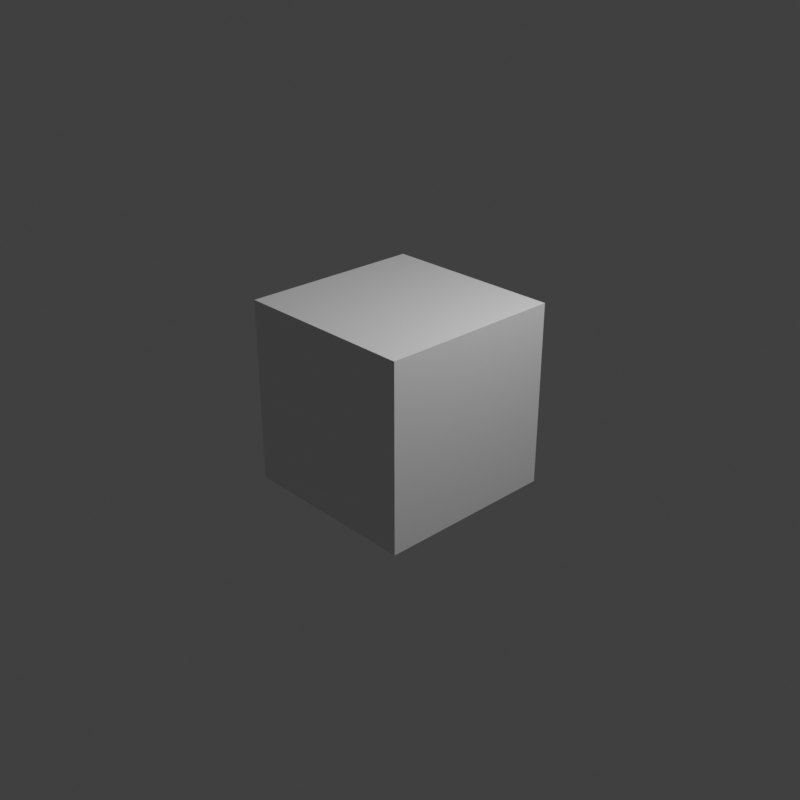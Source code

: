 # Source: Falabella.blend  (saved by Blender 3.1.7; exported with 4.5.12 LTS)
import bpy
from mathutils import Matrix  # noqa: F401  (used for matrix-valued properties, if any)

bpy.ops.wm.read_factory_settings(use_empty=True)
scene = bpy.context.scene
scene.name = 'Scene'

# ---- collections
col_collection = bpy.data.collections.new('Collection'); scene.collection.children.link(col_collection)

# ---- materials (node trees are filled in below, after node groups)
mat_material = bpy.data.materials.new('Material')
mat_material.alpha_threshold = 0.0
mat_material.use_transparent_shadow = False
mat_material.line_color = (0.0, 0.0, 0.0, 1.0)

# ---- material node trees
mat_material.use_nodes = True; mat_material.node_tree.nodes.clear()
_N = mat_material.node_tree.nodes; _L = mat_material.node_tree.links
n0 = _N.new('ShaderNodeOutputMaterial'); n0.name = 'Material Output'; n0.location = (300, 300)
n1 = _N.new('ShaderNodeBsdfPrincipled'); n1.name = 'Principled BSDF'; n1.location = (10, 300)
n1.distribution = 'GGX'
n1.subsurface_method = 'RANDOM_WALK_SKIN'
n1.inputs[2].default_value = 0.4
n1.inputs[3].default_value = 1.45
n1.inputs[27].default_value = (0.0, 0.0, 0.0, 1.0)
n1.inputs[28].default_value = 1.0
_L.new(n1.outputs[0], n0.inputs[0])
n0.is_active_output = True

# ---- world
world_world = bpy.data.worlds.new('World'); scene.world = world_world
world_world.use_nodes = True; world_world.node_tree.nodes.clear()
_N = world_world.node_tree.nodes; _L = world_world.node_tree.links
n0 = _N.new('ShaderNodeOutputWorld'); n0.name = 'World Output'; n0.location = (300, 300)
n1 = _N.new('ShaderNodeBackground'); n1.name = 'Background'; n1.location = (10, 300)
n1.inputs[0].default_value = (0.05088, 0.05088, 0.05088, 1.0)
_L.new(n1.outputs[0], n0.inputs[0])
n0.is_active_output = True
world_world.color = (0.05088, 0.05088, 0.05088)
world_world.use_sun_shadow = False
world_world.sun_shadow_jitter_overblur = 0.0

# ---- cameras
cam_camera = bpy.data.cameras.new('Camera')
cam_camera.clip_end = 100.0
cam_camera.ortho_scale = 7.314

# ---- lights
light_light = bpy.data.lights.new('Light', 'POINT')
light_light.transmission_factor = 0.0
light_light.energy = 1000.0
light_light.shadow_soft_size = 0.1
light_light.shadow_maximum_resolution = 0.006
light_light.use_absolute_resolution = True

# ---- meshes
me_cube = bpy.data.meshes.new('Cube')
me_cube.from_pydata([(1.0, 1.0, 1.0), (1.0, 1.0, -1.0), (1.0, -1.0, 1.0), (1.0, -1.0, -1.0), (-1.0, 1.0, 1.0), (-1.0, 1.0, -1.0), (-1.0, -1.0, 1.0), (-1.0, -1.0, -1.0)], [], [(0, 4, 6, 2), (3, 2, 6, 7), (7, 6, 4, 5), (5, 1, 3, 7), (1, 0, 2, 3), (5, 4, 0, 1)])
_uv = me_cube.uv_layers.new(name='UVMap')
_uv.uv.foreach_set('vector', [0.625, 0.5, 0.875, 0.5, 0.875, 0.75, 0.625, 0.75, 0.375, 0.75, 0.625, 0.75, 0.625, 1.0, 0.375, 1.0, 0.375, 0.0, 0.625, 0.0, 0.625, 0.25, 0.375, 0.25, 0.125, 0.5, 0.375, 0.5, 0.375, 0.75, 0.125, 0.75, 0.375, 0.5, 0.625, 0.5, 0.625, 0.75, 0.375, 0.75, 0.375, 0.25, 0.625, 0.25, 0.625, 0.5, 0.375, 0.5])
me_cube.materials.append(mat_material)
me_cube.use_remesh_preserve_volume = False
me_cube.use_remesh_preserve_attributes = False
me_cube.use_mirror_vertex_groups = False
me_cube.update()

# ---- objects
ob_cube = bpy.data.objects.new('Cube', me_cube)
ob_light = bpy.data.objects.new('Light', light_light)
ob_camera = bpy.data.objects.new('Camera', cam_camera)

# ---- transforms, parenting, visibility, modifiers, constraints
ob_cube.location = (0.0, 0.0, 0.0)
ob_cube.lock_rotations_4d = False
ob_cube.empty_display_type = 'ARROWS'
ob_cube.lineart.crease_threshold = 0.0
ob_light.location = (4.076, 1.005, 5.904)
ob_light.rotation_euler = (0.6503, 0.05522, 1.866)
ob_light.lock_rotations_4d = False
ob_light.empty_display_type = 'ARROWS'
ob_light.color = (0.0, 0.0, 0.0, 0.0)
ob_light.lineart.crease_threshold = 0.0
ob_camera.location = (7.359, -6.926, 4.958)
ob_camera.rotation_euler = (1.109, 0.0, 0.8149)
ob_camera.lock_rotations_4d = False
ob_camera.empty_display_type = 'ARROWS'
ob_camera.color = (0.0, 0.0, 0.0, 0.0)
ob_camera.display_type = 'WIRE'
ob_camera.lineart.crease_threshold = 0.0

# ---- collection membership
col_collection.objects.link(ob_cube)
col_collection.objects.link(ob_light)
col_collection.objects.link(ob_camera)

# ---- scene / render settings (as saved in the file)
scene.camera = ob_camera
scene.frame_start = 1; scene.frame_end = 18; scene.frame_set(19)
scene.render.engine = 'BLENDER_EEVEE_NEXT'
scene.render.resolution_x = 1500
scene.render.resolution_y = 1500
scene.cycles.sampling_pattern = 'TABULATED_SOBOL'
scene.cycles.use_light_tree = False
scene.view_settings.view_transform = 'Standard'
bpy.context.view_layer.update()
